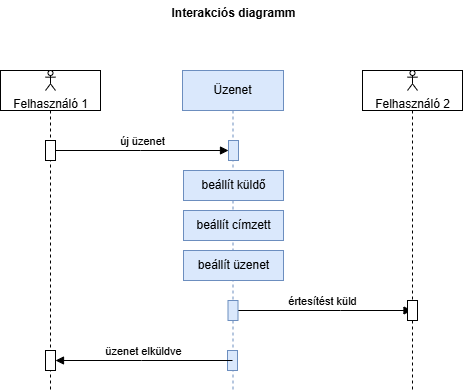

The diagram above was exported from draw.io. Its source (the exported page's mxGraphModel, read from the mxfile embedded in the PNG):
<mxGraphModel dx="1142" dy="868" grid="1" gridSize="10" guides="1" tooltips="1" connect="1" arrows="1" fold="1" page="1" pageScale="1" pageWidth="827" pageHeight="1169" math="0" shadow="0">
  <root>
    <mxCell id="0" />
    <mxCell id="1" parent="0" />
    <mxCell id="INZVSPJ0mG2xGFeDbzj--60" value="értesítést küld" style="html=1;verticalAlign=bottom;endArrow=block;edgeStyle=elbowEdgeStyle;elbow=vertical;curved=0;rounded=0;" edge="1" parent="1" target="INZVSPJ0mG2xGFeDbzj--70" source="INZVSPJ0mG2xGFeDbzj--42">
      <mxGeometry relative="1" as="geometry">
        <mxPoint x="1240" y="320" as="sourcePoint" />
        <Array as="points">
          <mxPoint x="1310" y="320" />
        </Array>
        <mxPoint x="1030" y="320" as="targetPoint" />
      </mxGeometry>
    </mxCell>
    <mxCell id="INZVSPJ0mG2xGFeDbzj--37" value="" style="shape=umlLifeline;perimeter=lifelinePerimeter;whiteSpace=wrap;html=1;container=0;dropTarget=0;collapsible=0;recursiveResize=0;outlineConnect=0;portConstraint=eastwest;newEdgeStyle={&quot;edgeStyle&quot;:&quot;elbowEdgeStyle&quot;,&quot;elbow&quot;:&quot;vertical&quot;,&quot;curved&quot;:0,&quot;rounded&quot;:0};" vertex="1" parent="1">
      <mxGeometry x="970" y="80" width="100" height="320" as="geometry" />
    </mxCell>
    <mxCell id="INZVSPJ0mG2xGFeDbzj--38" value="" style="html=1;points=[];perimeter=orthogonalPerimeter;outlineConnect=0;targetShapes=umlLifeline;portConstraint=eastwest;newEdgeStyle={&quot;edgeStyle&quot;:&quot;elbowEdgeStyle&quot;,&quot;elbow&quot;:&quot;vertical&quot;,&quot;curved&quot;:0,&quot;rounded&quot;:0};" vertex="1" parent="INZVSPJ0mG2xGFeDbzj--37">
      <mxGeometry x="45" y="70" width="10" height="20" as="geometry" />
    </mxCell>
    <mxCell id="INZVSPJ0mG2xGFeDbzj--40" value="" style="html=1;points=[];perimeter=orthogonalPerimeter;outlineConnect=0;targetShapes=umlLifeline;portConstraint=eastwest;newEdgeStyle={&quot;edgeStyle&quot;:&quot;elbowEdgeStyle&quot;,&quot;elbow&quot;:&quot;vertical&quot;,&quot;curved&quot;:0,&quot;rounded&quot;:0};" vertex="1" parent="INZVSPJ0mG2xGFeDbzj--37">
      <mxGeometry x="45" y="280" width="10" height="20" as="geometry" />
    </mxCell>
    <mxCell id="INZVSPJ0mG2xGFeDbzj--42" value="Üzenet" style="shape=umlLifeline;perimeter=lifelinePerimeter;whiteSpace=wrap;html=1;container=0;dropTarget=0;collapsible=0;recursiveResize=0;outlineConnect=0;portConstraint=eastwest;newEdgeStyle={&quot;edgeStyle&quot;:&quot;elbowEdgeStyle&quot;,&quot;elbow&quot;:&quot;vertical&quot;,&quot;curved&quot;:0,&quot;rounded&quot;:0};fillColor=#dae8fc;strokeColor=#6c8ebf;" vertex="1" parent="1">
      <mxGeometry x="1152" y="80" width="101" height="320" as="geometry" />
    </mxCell>
    <mxCell id="INZVSPJ0mG2xGFeDbzj--43" value="" style="html=1;points=[];perimeter=orthogonalPerimeter;outlineConnect=0;targetShapes=umlLifeline;portConstraint=eastwest;newEdgeStyle={&quot;edgeStyle&quot;:&quot;elbowEdgeStyle&quot;,&quot;elbow&quot;:&quot;vertical&quot;,&quot;curved&quot;:0,&quot;rounded&quot;:0};fillColor=#dae8fc;strokeColor=#6c8ebf;" vertex="1" parent="INZVSPJ0mG2xGFeDbzj--42">
      <mxGeometry x="46" y="70" width="10" height="20" as="geometry" />
    </mxCell>
    <mxCell id="INZVSPJ0mG2xGFeDbzj--44" value="" style="html=1;points=[];perimeter=orthogonalPerimeter;outlineConnect=0;targetShapes=umlLifeline;portConstraint=eastwest;newEdgeStyle={&quot;edgeStyle&quot;:&quot;elbowEdgeStyle&quot;,&quot;elbow&quot;:&quot;vertical&quot;,&quot;curved&quot;:0,&quot;rounded&quot;:0};fillColor=#dae8fc;strokeColor=#6c8ebf;" vertex="1" parent="INZVSPJ0mG2xGFeDbzj--42">
      <mxGeometry x="45" y="280" width="10" height="20" as="geometry" />
    </mxCell>
    <mxCell id="INZVSPJ0mG2xGFeDbzj--47" value="beállít küldő" style="html=1;points=[];perimeter=orthogonalPerimeter;outlineConnect=0;targetShapes=umlLifeline;portConstraint=eastwest;newEdgeStyle={&quot;edgeStyle&quot;:&quot;elbowEdgeStyle&quot;,&quot;elbow&quot;:&quot;vertical&quot;,&quot;curved&quot;:0,&quot;rounded&quot;:0};fillColor=#dae8fc;strokeColor=#6c8ebf;" vertex="1" parent="INZVSPJ0mG2xGFeDbzj--42">
      <mxGeometry x="1" y="100" width="100" height="30" as="geometry" />
    </mxCell>
    <mxCell id="INZVSPJ0mG2xGFeDbzj--76" value="beállít üzenet" style="html=1;points=[];perimeter=orthogonalPerimeter;outlineConnect=0;targetShapes=umlLifeline;portConstraint=eastwest;newEdgeStyle={&quot;edgeStyle&quot;:&quot;elbowEdgeStyle&quot;,&quot;elbow&quot;:&quot;vertical&quot;,&quot;curved&quot;:0,&quot;rounded&quot;:0};fillColor=#dae8fc;strokeColor=#6c8ebf;" vertex="1" parent="INZVSPJ0mG2xGFeDbzj--42">
      <mxGeometry x="1" y="180" width="100" height="30" as="geometry" />
    </mxCell>
    <mxCell id="INZVSPJ0mG2xGFeDbzj--75" value="beállít címzett" style="html=1;points=[];perimeter=orthogonalPerimeter;outlineConnect=0;targetShapes=umlLifeline;portConstraint=eastwest;newEdgeStyle={&quot;edgeStyle&quot;:&quot;elbowEdgeStyle&quot;,&quot;elbow&quot;:&quot;vertical&quot;,&quot;curved&quot;:0,&quot;rounded&quot;:0};fillColor=#dae8fc;strokeColor=#6c8ebf;" vertex="1" parent="INZVSPJ0mG2xGFeDbzj--42">
      <mxGeometry x="1" y="140" width="100" height="30" as="geometry" />
    </mxCell>
    <mxCell id="INZVSPJ0mG2xGFeDbzj--77" value="" style="html=1;points=[];perimeter=orthogonalPerimeter;outlineConnect=0;targetShapes=umlLifeline;portConstraint=eastwest;newEdgeStyle={&quot;edgeStyle&quot;:&quot;elbowEdgeStyle&quot;,&quot;elbow&quot;:&quot;vertical&quot;,&quot;curved&quot;:0,&quot;rounded&quot;:0};fillColor=#dae8fc;strokeColor=#6c8ebf;" vertex="1" parent="INZVSPJ0mG2xGFeDbzj--42">
      <mxGeometry x="45.5" y="230" width="10" height="20" as="geometry" />
    </mxCell>
    <mxCell id="INZVSPJ0mG2xGFeDbzj--45" value="új üzenet" style="html=1;verticalAlign=bottom;endArrow=block;edgeStyle=elbowEdgeStyle;elbow=vertical;curved=0;rounded=0;" edge="1" parent="1" source="INZVSPJ0mG2xGFeDbzj--38" target="INZVSPJ0mG2xGFeDbzj--43">
      <mxGeometry relative="1" as="geometry">
        <mxPoint x="1125" y="170" as="sourcePoint" />
        <Array as="points">
          <mxPoint x="1110" y="160" />
        </Array>
      </mxGeometry>
    </mxCell>
    <mxCell id="INZVSPJ0mG2xGFeDbzj--65" value="üzenet elküldve" style="html=1;verticalAlign=bottom;endArrow=block;edgeStyle=elbowEdgeStyle;elbow=vertical;curved=0;rounded=0;" edge="1" parent="1" source="INZVSPJ0mG2xGFeDbzj--42" target="INZVSPJ0mG2xGFeDbzj--40">
      <mxGeometry relative="1" as="geometry">
        <mxPoint x="1140" y="470" as="sourcePoint" />
        <Array as="points">
          <mxPoint x="1111" y="370" />
        </Array>
        <mxPoint x="1030" y="370" as="targetPoint" />
      </mxGeometry>
    </mxCell>
    <mxCell id="INZVSPJ0mG2xGFeDbzj--68" value="Felhasználó&lt;span style=&quot;background-color: initial;&quot;&gt;&amp;nbsp;1&lt;/span&gt;" style="shape=umlActor;verticalLabelPosition=bottom;verticalAlign=top;html=1;outlineConnect=0;" vertex="1" parent="1">
      <mxGeometry x="1015" y="80" width="10" height="20" as="geometry" />
    </mxCell>
    <mxCell id="INZVSPJ0mG2xGFeDbzj--70" value="" style="shape=umlLifeline;perimeter=lifelinePerimeter;whiteSpace=wrap;html=1;container=0;dropTarget=0;collapsible=0;recursiveResize=0;outlineConnect=0;portConstraint=eastwest;newEdgeStyle={&quot;edgeStyle&quot;:&quot;elbowEdgeStyle&quot;,&quot;elbow&quot;:&quot;vertical&quot;,&quot;curved&quot;:0,&quot;rounded&quot;:0};" vertex="1" parent="1">
      <mxGeometry x="1332" y="80" width="100" height="320" as="geometry" />
    </mxCell>
    <mxCell id="INZVSPJ0mG2xGFeDbzj--72" value="" style="html=1;points=[];perimeter=orthogonalPerimeter;outlineConnect=0;targetShapes=umlLifeline;portConstraint=eastwest;newEdgeStyle={&quot;edgeStyle&quot;:&quot;elbowEdgeStyle&quot;,&quot;elbow&quot;:&quot;vertical&quot;,&quot;curved&quot;:0,&quot;rounded&quot;:0};" vertex="1" parent="INZVSPJ0mG2xGFeDbzj--70">
      <mxGeometry x="45" y="230" width="10" height="20" as="geometry" />
    </mxCell>
    <mxCell id="INZVSPJ0mG2xGFeDbzj--74" value="Felhasználó&lt;span style=&quot;background-color: initial;&quot;&gt;&amp;nbsp;2&lt;/span&gt;&lt;div&gt;&lt;span style=&quot;background-color: initial;&quot;&gt;&lt;br&gt;&lt;/span&gt;&lt;/div&gt;" style="shape=umlActor;verticalLabelPosition=bottom;verticalAlign=top;html=1;outlineConnect=0;" vertex="1" parent="1">
      <mxGeometry x="1377" y="80" width="10" height="20" as="geometry" />
    </mxCell>
    <mxCell id="INZVSPJ0mG2xGFeDbzj--78" value="Interakciós diagramm" style="text;align=center;fontStyle=1;verticalAlign=middle;spacingLeft=3;spacingRight=3;strokeColor=none;rotatable=0;points=[[0,0.5],[1,0.5]];portConstraint=eastwest;html=1;" vertex="1" parent="1">
      <mxGeometry x="1113.75" y="10" width="177.5" height="26" as="geometry" />
    </mxCell>
  </root>
</mxGraphModel>